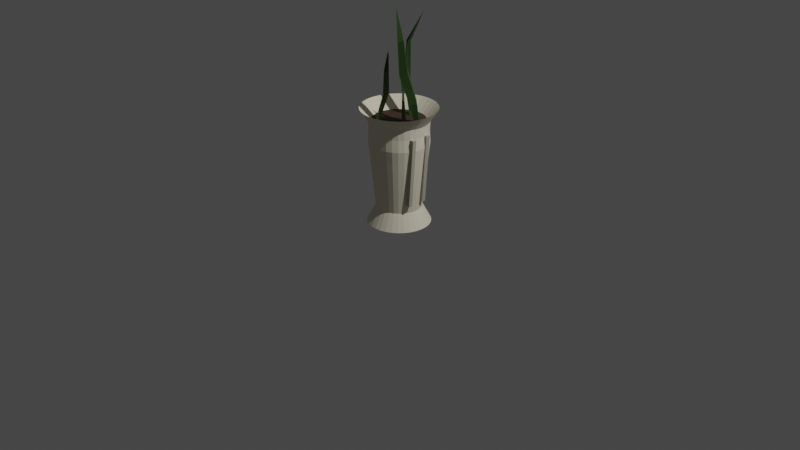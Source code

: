 # Source: very_big_vaseWithColor.blend  (saved by Blender 2.93.20; exported with 4.5.12 LTS)
import bpy
from mathutils import Matrix  # noqa: F401  (used for matrix-valued properties, if any)

bpy.ops.wm.read_factory_settings(use_empty=True)
scene = bpy.context.scene
scene.name = 'Scene'

# ---- collections
col_collection = bpy.data.collections.new('Collection'); scene.collection.children.link(col_collection)

# ---- materials (node trees are filled in below, after node groups)
mat_x = bpy.data.materials.new('Материал')
mat_x.use_transparent_shadow = False
mat_001 = bpy.data.materials.new('Материал.001')
mat_001.use_transparent_shadow = False
mat_002 = bpy.data.materials.new('Материал.002')
mat_002.use_transparent_shadow = False
mat_003 = bpy.data.materials.new('Материал.003')
mat_003.use_transparent_shadow = False

# ---- material node trees
mat_x.use_nodes = True; mat_x.node_tree.nodes.clear()
_N = mat_x.node_tree.nodes; _L = mat_x.node_tree.links
n0 = _N.new('ShaderNodeBsdfPrincipled'); n0.name = 'Principled BSDF'; n0.location = (10, 300)
n0.distribution = 'GGX'
n0.subsurface_method = 'BURLEY'
n0.inputs[0].default_value = (0.03327, 0.081, 0.01434, 1.0)
n0.inputs[2].default_value = 0.7
n0.inputs[3].default_value = 1.45
n0.inputs[13].default_value = 0.4
n0.inputs[27].default_value = (0.0, 0.0, 0.0, 1.0)
n0.inputs[28].default_value = 1.0
n1 = _N.new('ShaderNodeOutputMaterial'); n1.name = 'Material Output'; n1.location = (300, 300)
_L.new(n0.outputs[0], n1.inputs[0])
n1.is_active_output = True
mat_001.use_nodes = True; mat_001.node_tree.nodes.clear()
_N = mat_001.node_tree.nodes; _L = mat_001.node_tree.links
n0 = _N.new('ShaderNodeBsdfPrincipled'); n0.name = 'Principled BSDF'; n0.location = (10, 300)
n0.distribution = 'GGX'
n0.subsurface_method = 'BURLEY'
n0.inputs[0].default_value = (0.8, 0.7428, 0.5816, 1.0)
n0.inputs[2].default_value = 1.0
n0.inputs[3].default_value = 1.45
n0.inputs[13].default_value = 0.198
n0.inputs[27].default_value = (0.0, 0.0, 0.0, 1.0)
n0.inputs[28].default_value = 1.0
n1 = _N.new('ShaderNodeOutputMaterial'); n1.name = 'Material Output'; n1.location = (300, 300)
_L.new(n0.outputs[0], n1.inputs[0])
n1.is_active_output = True
mat_002.use_nodes = True; mat_002.node_tree.nodes.clear()
_N = mat_002.node_tree.nodes; _L = mat_002.node_tree.links
n0 = _N.new('ShaderNodeBsdfPrincipled'); n0.name = 'Principled BSDF'; n0.location = (10, 300)
n0.distribution = 'GGX'
n0.subsurface_method = 'BURLEY'
n0.inputs[0].default_value = (0.044, 0.01867, 0.01377, 1.0)
n0.inputs[2].default_value = 0.818
n0.inputs[3].default_value = 1.45
n0.inputs[13].default_value = 0.562
n0.inputs[27].default_value = (0.0, 0.0, 0.0, 1.0)
n0.inputs[28].default_value = 1.0
n1 = _N.new('ShaderNodeOutputMaterial'); n1.name = 'Material Output'; n1.location = (300, 300)
_L.new(n0.outputs[0], n1.inputs[0])
n1.is_active_output = True
mat_003.use_nodes = True; mat_003.node_tree.nodes.clear()
_N = mat_003.node_tree.nodes; _L = mat_003.node_tree.links
n0 = _N.new('ShaderNodeBsdfPrincipled'); n0.name = 'Principled BSDF'; n0.location = (10, 300)
n0.distribution = 'GGX'
n0.subsurface_method = 'BURLEY'
n0.inputs[0].default_value = (0.4575, 0.4253, 0.3344, 1.0)
n0.inputs[3].default_value = 1.45
n0.inputs[27].default_value = (0.0, 0.0, 0.0, 1.0)
n0.inputs[28].default_value = 1.0
n1 = _N.new('ShaderNodeOutputMaterial'); n1.name = 'Material Output'; n1.location = (300, 300)
_L.new(n0.outputs[0], n1.inputs[0])
n1.is_active_output = True

# ---- world
world_world = bpy.data.worlds.new('World'); scene.world = world_world
world_world.use_nodes = True; world_world.node_tree.nodes.clear()
_N = world_world.node_tree.nodes; _L = world_world.node_tree.links
n0 = _N.new('ShaderNodeOutputWorld'); n0.name = 'World Output'; n0.location = (300, 300)
n1 = _N.new('ShaderNodeBackground'); n1.name = 'Background'; n1.location = (10, 300)
n1.inputs[0].default_value = (0.05088, 0.05088, 0.05088, 1.0)
_L.new(n1.outputs[0], n0.inputs[0])
n0.is_active_output = True
world_world.color = (0.05088, 0.05088, 0.05088)
world_world.use_sun_shadow = False
world_world.sun_shadow_jitter_overblur = 0.0

# ---- cameras
cam_camera = bpy.data.cameras.new('Camera')
cam_camera.clip_end = 100.0
cam_camera.ortho_scale = 7.314

# ---- lights
light_light = bpy.data.lights.new('Light', 'POINT')
light_light.transmission_factor = 0.0
light_light.energy = 1000.0
light_light.shadow_soft_size = 0.1
light_light.shadow_maximum_resolution = 0.006
light_light.use_absolute_resolution = True

# ---- meshes
me_x = bpy.data.meshes.new('Цилиндр')
me_x.from_pydata([(7.06e-09, 0.1622, -0.0006726), (-0.004523, 0.2672, 1.072), (0.03164, 0.1591, -0.0006726), (0.0476, 0.262, 1.072), (0.06206, 0.1498, -0.0006726), (0.09772, 0.2468, 1.072), (0.0901, 0.1348, -0.0006726), (0.1439, 0.2221, 1.072), (0.1147, 0.1147, -0.0006726), (0.1844, 0.1889, 1.072), (0.1348, 0.0901, -0.0006726), (0.2176, 0.1484, 1.072), (0.1498, 0.06206, -0.0006726), (0.2423, 0.1022, 1.072), (0.1591, 0.03164, -0.0006726), (0.2575, 0.05212, 1.072), (0.1622, -7.089e-09, -0.0006726), (0.2627, 5.653e-09, 1.072), (0.1591, -0.03164, -0.0006726), (0.2575, -0.05212, 1.072), (0.1498, -0.06206, -0.0006726), (0.2423, -0.1022, 1.072), (0.1348, -0.0901, -0.0006726), (0.2176, -0.1484, 1.072), (0.1147, -0.1147, -0.0006726), (0.1844, -0.1889, 1.072), (0.0901, -0.1348, -0.0006726), (0.1439, -0.2221, 1.072), (0.06206, -0.1498, -0.0006726), (0.09772, -0.2468, 1.072), (0.03164, -0.1591, -0.0006726), (0.0476, -0.262, 1.072), (-7.118e-09, -0.1622, -0.0006726), (-0.004523, -0.2672, 1.072), (-0.03164, -0.1591, -0.0006726), (-0.05665, -0.262, 1.072), (-0.06206, -0.1498, -0.0006726), (-0.1068, -0.2468, 1.072), (-0.0901, -0.1348, -0.0006726), (-0.153, -0.2221, 1.072), (-0.1147, -0.1147, -0.0006726), (-0.1934, -0.1889, 1.072), (-0.1348, -0.0901, -0.0006726), (-0.2267, -0.1484, 1.072), (-0.1498, -0.06206, -0.0006726), (-0.2514, -0.1022, 1.072), (-0.1591, -0.03164, -0.0006726), (-0.2666, -0.05212, 1.072), (-0.1622, 1.934e-09, -0.0006726), (-0.2717, 2.052e-08, 1.072), (-0.1591, 0.03164, -0.0006726), (-0.2666, 0.05212, 1.072), (-0.1498, 0.06206, -0.0006726), (-0.2514, 0.1022, 1.072), (-0.1348, 0.0901, -0.0006726), (-0.2267, 0.1484, 1.072), (-0.1147, 0.1147, -0.0006726), (-0.1934, 0.1889, 1.072), (-0.0901, 0.1348, -0.0006726), (-0.153, 0.2221, 1.072), (-0.06206, 0.1498, -0.0006726), (-0.1068, 0.2468, 1.072), (-0.03164, 0.1591, -0.0006726), (-0.05665, 0.262, 1.072), (1.818e-09, 0.3388, 1.123), (0.06609, 0.3322, 1.123), (0.1296, 0.313, 1.123), (0.1882, 0.2817, 1.123), (0.2395, 0.2395, 1.123), (0.2817, 0.1882, 1.123), (0.313, 0.1296, 1.123), (0.3322, 0.06609, 1.123), (0.3388, -1.481e-08, 1.123), (0.3322, -0.06609, 1.123), (0.313, -0.1296, 1.123), (0.2817, -0.1882, 1.123), (0.2395, -0.2395, 1.123), (0.1882, -0.2817, 1.123), (0.1296, -0.313, 1.123), (0.06609, -0.3322, 1.123), (-2.78e-08, -0.3388, 1.123), (-0.06609, -0.3322, 1.123), (-0.1296, -0.313, 1.123), (-0.1882, -0.2817, 1.123), (-0.2395, -0.2395, 1.123), (-0.2817, -0.1882, 1.123), (-0.313, -0.1296, 1.123), (-0.3322, -0.06609, 1.123), (-0.3388, 4.04e-09, 1.123), (-0.3322, 0.06609, 1.123), (-0.313, 0.1296, 1.123), (-0.2817, 0.1882, 1.123), (-0.2395, 0.2395, 1.123), (-0.1882, 0.2817, 1.123), (-0.1296, 0.313, 1.123), (-0.06609, 0.3322, 1.123), (0.05949, 0.2991, 1.07), (0.1167, 0.2817, 1.07), (0.1694, 0.2536, 1.07), (0.2156, 0.2156, 1.07), (0.2536, 0.1694, 1.07), (0.2817, 0.1167, 1.07), (0.2991, 0.05949, 1.07), (0.3049, -1.343e-08, 1.07), (0.2991, -0.05949, 1.07), (0.2817, -0.1167, 1.07), (0.2536, -0.1694, 1.07), (0.2156, -0.2156, 1.07), (0.1694, -0.2536, 1.07), (0.1167, -0.2817, 1.07), (0.05949, -0.2991, 1.07), (-2.553e-08, -0.3049, 1.07), (-0.05949, -0.2991, 1.07), (-0.1167, -0.2817, 1.07), (-0.1694, -0.2536, 1.07), (-0.2156, -0.2156, 1.07), (-0.2536, -0.1694, 1.07), (-0.2817, -0.1167, 1.07), (-0.2991, -0.05949, 1.07), (-0.3049, 3.536e-09, 1.07), (-0.2991, 0.05949, 1.07), (-0.2817, 0.1167, 1.07), (-0.2536, 0.1694, 1.07), (-0.2156, 0.2156, 1.07), (-0.1694, 0.2536, 1.07), (-0.1167, 0.2817, 1.07), (-0.05949, 0.2991, 1.07), (1.126e-09, 0.3049, 1.07), (0.05852, 0.2942, 0.9682), (0.1148, 0.2771, 0.9682), (0.1667, 0.2494, 0.9682), (0.2121, 0.2121, 0.9682), (0.2494, 0.1667, 0.9682), (0.2771, 0.1148, 0.9682), (0.2942, 0.05852, 0.9682), (0.3, -1.328e-08, 0.9682), (0.2942, -0.05852, 0.9682), (0.2771, -0.1148, 0.9682), (0.2494, -0.1667, 0.9682), (0.2121, -0.2121, 0.9682), (0.1667, -0.2494, 0.9682), (0.1148, -0.2771, 0.9682), (0.05852, -0.2942, 0.9682), (-2.495e-08, -0.3, 0.9682), (-0.05852, -0.2942, 0.9682), (-0.1148, -0.2771, 0.9682), (-0.1667, -0.2494, 0.9682), (-0.2121, -0.2121, 0.9682), (-0.2494, -0.1667, 0.9682), (-0.2771, -0.1148, 0.9682), (-0.2942, -0.05852, 0.9682), (-0.3, 3.407e-09, 0.9682), (-0.2942, 0.05852, 0.9682), (-0.2771, 0.1148, 0.9682), (-0.2494, 0.1667, 0.9682), (-0.2121, 0.2121, 0.9682), (-0.1667, 0.2494, 0.9682), (-0.1148, 0.2771, 0.9682), (-0.05852, 0.2942, 0.9682), (1.276e-09, 0.3, 0.9682), (0.06343, 0.3189, -0.0006726), (0.1244, 0.3004, -0.0006726), (0.1806, 0.2704, -0.0006726), (0.2299, 0.2299, -0.0006726), (0.2704, 0.1806, -0.0006726), (0.3004, 0.1244, -0.0006726), (0.3189, 0.06343, -0.0006726), (0.3252, -9.372e-09, -0.0006726), (0.3189, -0.06343, -0.0006726), (0.3004, -0.1244, -0.0006726), (0.2704, -0.1806, -0.0006726), (0.2299, -0.2299, -0.0006726), (0.1806, -0.2704, -0.0006726), (0.1244, -0.3004, -0.0006726), (0.06343, -0.3189, -0.0006726), (-2.887e-08, -0.3252, -0.0006726), (-0.06343, -0.3189, -0.0006726), (-0.1244, -0.3004, -0.0006726), (-0.1806, -0.2704, -0.0006726), (-0.2299, -0.2299, -0.0006726), (-0.2704, -0.1806, -0.0006726), (-0.3004, -0.1244, -0.0006726), (-0.3189, -0.06343, -0.0006726), (-0.3252, 8.719e-09, -0.0006726), (-0.3189, 0.06343, -0.0006726), (-0.3004, 0.1244, -0.0006726), (-0.2704, 0.1806, -0.0006726), (-0.2299, 0.2299, -0.0006726), (-0.1806, 0.2704, -0.0006726), (-0.1244, 0.3004, -0.0006726), (-0.06343, 0.3189, -0.0006726), (-4.409e-10, 0.3252, -0.0006726), (5.114e-09, 0.2342, 0.1683), (0.04568, 0.2297, 0.1683), (0.08961, 0.2163, 0.1683), (0.1301, 0.1947, 0.1683), (0.1656, 0.1656, 0.1683), (0.1947, 0.1301, 0.1683), (0.2163, 0.08961, 0.1683), (0.2297, 0.04568, 0.1683), (0.2342, -8.596e-09, 0.1683), (0.2297, -0.04568, 0.1683), (0.2163, -0.08961, 0.1683), (0.1947, -0.1301, 0.1683), (0.1656, -0.1656, 0.1683), (0.1301, -0.1947, 0.1683), (0.08961, -0.2163, 0.1683), (0.04568, -0.2297, 0.1683), (-1.536e-08, -0.2342, 0.1683), (-0.04568, -0.2297, 0.1683), (-0.08961, -0.2163, 0.1683), (-0.1301, -0.1947, 0.1683), (-0.1656, -0.1656, 0.1683), (-0.1947, -0.1301, 0.1683), (-0.2163, -0.08961, 0.1683), (-0.2297, -0.04568, 0.1683), (-0.2342, 4.431e-09, 0.1683), (-0.2297, 0.04568, 0.1683), (-0.2163, 0.08961, 0.1683), (-0.1947, 0.1301, 0.1683), (-0.1656, 0.1656, 0.1683), (-0.1301, 0.1947, 0.1683), (-0.08961, 0.2163, 0.1683), (-0.04568, 0.2297, 0.1683), (1.628e-09, 0.3064, 0.8467), (0.05977, 0.3005, 0.8467), (0.1172, 0.2831, 0.8467), (0.1702, 0.2548, 0.8467), (0.2166, 0.2166, 0.8467), (0.2548, 0.1702, 0.8467), (0.2831, 0.1172, 0.8467), (0.3005, 0.05977, 0.8467), (0.3064, -1.307e-08, 0.8467), (0.3005, -0.05977, 0.8467), (0.2831, -0.1172, 0.8467), (0.2548, -0.1702, 0.8467), (0.2166, -0.2166, 0.8467), (0.1702, -0.2548, 0.8467), (0.1172, -0.2831, 0.8467), (0.05977, -0.3005, 0.8467), (-2.516e-08, -0.3064, 0.8467), (-0.05977, -0.3005, 0.8467), (-0.1172, -0.2831, 0.8467), (-0.1702, -0.2548, 0.8467), (-0.2166, -0.2166, 0.8467), (-0.2548, -0.1702, 0.8467), (-0.2831, -0.1172, 0.8467), (-0.3005, -0.05977, 0.8467), (-0.3064, 3.976e-09, 0.8467), (-0.3005, 0.05977, 0.8467), (-0.2831, 0.1172, 0.8467), (-0.2548, 0.1702, 0.8467), (-0.2166, 0.2166, 0.8467), (-0.1702, 0.2548, 0.8467), (-0.1172, 0.2831, 0.8467), (-0.05977, 0.3005, 0.8467), (0.05701, 0.2866, 0.7224), (0.1118, 0.27, 0.7224), (0.1624, 0.243, 0.7224), (0.2066, 0.2066, 0.7224), (0.243, 0.1624, 0.7224), (0.27, 0.1118, 0.7224), (0.2866, 0.05701, 0.7224), (0.2922, -1.219e-08, 0.7224), (0.2866, -0.05701, 0.7224), (0.27, -0.1118, 0.7224), (0.243, -0.1624, 0.7224), (0.2066, -0.2066, 0.7224), (0.1624, -0.243, 0.7224), (0.1118, -0.27, 0.7224), (0.05701, -0.2866, 0.7224), (-2.325e-08, -0.2922, 0.7224), (-0.05701, -0.2866, 0.7224), (-0.1118, -0.27, 0.7224), (-0.1624, -0.243, 0.7224), (-0.2066, -0.2066, 0.7224), (-0.243, -0.1624, 0.7224), (-0.27, -0.1118, 0.7224), (-0.2866, -0.05701, 0.7224), (-0.2922, 4.067e-09, 0.7224), (-0.2866, 0.05701, 0.7224), (-0.27, 0.1118, 0.7224), (-0.243, 0.1624, 0.7224), (-0.2066, 0.2066, 0.7224), (-0.1624, 0.243, 0.7224), (-0.1118, 0.27, 0.7224), (-0.05701, 0.2866, 0.7224), (2.3e-09, 0.2922, 0.7224), (-0.1471, -0.1292, 1.038), (-0.01051, -0.1262, 1.818), (-0.116, -0.1604, 1.038), (-9.208e-05, 0.2031, 1.045), (-0.1471, -0.1915, 1.038), (-0.1783, -0.1604, 1.038), (1.212e-10, 0.391, 1.199), (0.07628, 0.3835, 1.199), (0.1496, 0.3612, 1.199), (0.2172, 0.3251, 1.199), (0.2765, 0.2765, 1.199), (0.3251, 0.2172, 1.199), (0.3612, 0.1496, 1.199), (0.3835, 0.07628, 1.199), (0.391, -1.727e-08, 1.199), (0.3835, -0.07628, 1.199), (0.3612, -0.1496, 1.199), (0.3251, -0.2172, 1.199), (0.2765, -0.2765, 1.199), (0.2172, -0.3251, 1.199), (0.1496, -0.3612, 1.199), (0.07628, -0.3835, 1.199), (-3.406e-08, -0.391, 1.199), (-0.07628, -0.3835, 1.199), (-0.1496, -0.3612, 1.199), (-0.2172, -0.3251, 1.199), (-0.2765, -0.2765, 1.199), (-0.3251, -0.2172, 1.199), (-0.3612, -0.1496, 1.199), (-0.3835, -0.07628, 1.199), (-0.391, 4.48e-09, 1.199), (-0.3835, 0.07628, 1.199), (-0.3612, 0.1496, 1.199), (-0.3251, 0.2172, 1.199), (-0.2765, 0.2765, 1.199), (-0.2172, 0.3251, 1.199), (-0.1496, 0.3612, 1.199), (-0.07628, 0.3835, 1.199), (-0.005498, -0.1292, 1.605), (0.02152, -0.1604, 1.589), (-0.005498, -0.1915, 1.605), (-0.03251, -0.1604, 1.62), (-0.03938, -0.105, 1.367), (-0.07133, -0.1462, 1.343), (-0.1033, -0.105, 1.319), (-0.07133, -0.06387, 1.343), (-9.208e-05, 0.3194, 2.086), (0.02991, 0.1731, 1.045), (0.1811, 0.1011, 1.058), (-9.208e-05, 0.1431, 1.045), (-0.03009, 0.1731, 1.045), (-0.06013, 0.2102, 1.799), (-0.09013, 0.2292, 1.819), (-0.09013, 0.1912, 1.779), (-0.1201, 0.2102, 1.799), (-0.04462, 0.1917, 1.428), (-0.09013, 0.1521, 1.422), (-0.1356, 0.1917, 1.428), (-0.09013, 0.2312, 1.434), (0.06428, -0.09719, 2.206), (0.2116, 0.07174, 1.055), (0.1824, 0.04237, 1.045), (0.1519, 0.07174, 1.048), (0.2007, -0.1334, 1.936), (0.1564, -0.09521, 1.956), (0.1583, -0.1683, 1.908), (0.114, -0.1301, 1.928), (0.1933, -0.07481, 1.612), (0.1344, -0.1256, 1.577), (0.07301, -0.07123, 1.6), (0.1319, -0.02046, 1.634), (0.2439, -0.001661, 1.301), (0.1937, -0.04736, 1.276), (0.1413, 0.0003768, 1.29), (0.1915, 0.04607, 1.315), (0.07522, 0.0006536, 1.263), (0.05646, 0.01944, 1.262), (0.06682, 0.03065, 1.037), (0.02302, 0.0006536, 1.476), (0.09679, 0.0006536, 1.039), (0.06682, -0.02935, 1.037), (0.03685, 0.0006536, 1.036), (0.05646, -0.01813, 1.262), (0.03769, 0.0006536, 1.261), (0.00767, 0.03186, 1.359), (0.02142, 0.0181, 1.36), (0.02142, 0.04563, 1.36), (0.03517, 0.03186, 1.36), (-0.003962, 0.2907, 1.057), (-0.003962, 0.2907, 1.077), (0.08152, 0.2778, 1.057), (0.08152, 0.2778, 1.077), (0.1594, 0.2403, 1.057), (0.1594, 0.2403, 1.077), (0.2228, 0.1815, 1.057), (0.2228, 0.1815, 1.077), (0.266, 0.1066, 1.057), (0.266, 0.1066, 1.077), (0.2852, 0.02233, 1.057), (0.2852, 0.02233, 1.077), (0.2788, -0.06388, 1.057), (0.2788, -0.06388, 1.077), (0.2472, -0.1443, 1.057), (0.2472, -0.1443, 1.077), (0.1933, -0.2119, 1.057), (0.1933, -0.2119, 1.077), (0.1219, -0.2606, 1.057), (0.1219, -0.2606, 1.077), (0.03926, -0.2861, 1.057), (0.03926, -0.2861, 1.077), (-0.04718, -0.2861, 1.057), (-0.04718, -0.2861, 1.077), (-0.1298, -0.2606, 1.057), (-0.1298, -0.2606, 1.077), (-0.2012, -0.2119, 1.057), (-0.2012, -0.2119, 1.077), (-0.2551, -0.1443, 1.057), (-0.2551, -0.1443, 1.077), (-0.2867, -0.06388, 1.057), (-0.2867, -0.06388, 1.077), (-0.2932, 0.02233, 1.057), (-0.2932, 0.02233, 1.077), (-0.2739, 0.1066, 1.057), (-0.2739, 0.1066, 1.077), (-0.2307, 0.1815, 1.057), (-0.2307, 0.1815, 1.077), (-0.1673, 0.2403, 1.057), (-0.1673, 0.2403, 1.077), (-0.08944, 0.2778, 1.057), (-0.08944, 0.2778, 1.077), (0.2251, 0.1, 0.2675), (0.2806, 0.1, 0.9753), (0.2674, 0.1, 0.2642), (0.3229, 0.1, 0.972), (0.2674, 0.0576, 0.2642), (0.3229, 0.0576, 0.972), (0.2251, 0.0576, 0.2675), (0.2806, 0.0576, 0.9753), (0.2247, -0.07635, 0.2618), (0.278, -0.07635, 0.9698), (0.267, -0.07635, 0.2586), (0.3203, -0.07635, 0.9666), (0.267, -0.1188, 0.2586), (0.3203, -0.1188, 0.9666), (0.2247, -0.1188, 0.2618), (0.278, -0.1188, 0.9698)], [], [(294, 1, 3, 295), (295, 3, 5, 296), (296, 5, 7, 297), (297, 7, 9, 298), (298, 9, 11, 299), (299, 11, 13, 300), (300, 13, 15, 301), (301, 15, 17, 302), (302, 17, 19, 303), (303, 19, 21, 304), (304, 21, 23, 305), (305, 23, 25, 306), (306, 25, 27, 307), (307, 27, 29, 308), (308, 29, 31, 309), (309, 31, 33, 310), (310, 33, 35, 311), (311, 35, 37, 312), (312, 37, 39, 313), (313, 39, 41, 314), (314, 41, 43, 315), (315, 43, 45, 316), (316, 45, 47, 317), (317, 47, 49, 318), (318, 49, 51, 319), (319, 51, 53, 320), (320, 53, 55, 321), (321, 55, 57, 322), (322, 57, 59, 323), (323, 59, 61, 324), (3, 1, 63, 61, 59, 57, 55, 53, 51, 49, 47, 45, 43, 41, 39, 37, 35, 33, 31, 29, 27, 25, 23, 21, 19, 17, 15, 13, 11, 9, 7, 5), (324, 61, 63, 325), (325, 63, 1, 294), (0, 2, 4, 6, 8, 10, 12, 14, 16, 18, 20, 22, 24, 26, 28, 30, 32, 34, 36, 38, 40, 42, 44, 46, 48, 50, 52, 54, 56, 58, 60, 62), (126, 95, 64, 127), (125, 94, 95, 126), (124, 93, 94, 125), (123, 92, 93, 124), (122, 91, 92, 123), (121, 90, 91, 122), (120, 89, 90, 121), (119, 88, 89, 120), (118, 87, 88, 119), (117, 86, 87, 118), (116, 85, 86, 117), (115, 84, 85, 116), (114, 83, 84, 115), (113, 82, 83, 114), (112, 81, 82, 113), (111, 80, 81, 112), (110, 79, 80, 111), (109, 78, 79, 110), (108, 77, 78, 109), (107, 76, 77, 108), (106, 75, 76, 107), (105, 74, 75, 106), (104, 73, 74, 105), (103, 72, 73, 104), (102, 71, 72, 103), (101, 70, 71, 102), (100, 69, 70, 101), (99, 68, 69, 100), (98, 67, 68, 99), (97, 66, 67, 98), (96, 65, 66, 97), (127, 64, 65, 96), (159, 127, 96, 128), (128, 96, 97, 129), (129, 97, 98, 130), (130, 98, 99, 131), (131, 99, 100, 132), (132, 100, 101, 133), (133, 101, 102, 134), (134, 102, 103, 135), (135, 103, 104, 136), (136, 104, 105, 137), (137, 105, 106, 138), (138, 106, 107, 139), (139, 107, 108, 140), (140, 108, 109, 141), (141, 109, 110, 142), (142, 110, 111, 143), (143, 111, 112, 144), (144, 112, 113, 145), (145, 113, 114, 146), (146, 114, 115, 147), (147, 115, 116, 148), (148, 116, 117, 149), (149, 117, 118, 150), (150, 118, 119, 151), (151, 119, 120, 152), (152, 120, 121, 153), (153, 121, 122, 154), (154, 122, 123, 155), (155, 123, 124, 156), (156, 124, 125, 157), (157, 125, 126, 158), (158, 126, 127, 159), (255, 158, 159, 224), (254, 157, 158, 255), (253, 156, 157, 254), (252, 155, 156, 253), (251, 154, 155, 252), (250, 153, 154, 251), (249, 152, 153, 250), (248, 151, 152, 249), (247, 150, 151, 248), (246, 149, 150, 247), (245, 148, 149, 246), (244, 147, 148, 245), (243, 146, 147, 244), (242, 145, 146, 243), (241, 144, 145, 242), (240, 143, 144, 241), (239, 142, 143, 240), (238, 141, 142, 239), (237, 140, 141, 238), (236, 139, 140, 237), (235, 138, 139, 236), (234, 137, 138, 235), (233, 136, 137, 234), (232, 135, 136, 233), (231, 134, 135, 232), (230, 133, 134, 231), (229, 132, 133, 230), (228, 131, 132, 229), (227, 130, 131, 228), (226, 129, 130, 227), (225, 128, 129, 226), (224, 159, 128, 225), (0, 191, 160, 2), (2, 160, 161, 4), (4, 161, 162, 6), (6, 162, 163, 8), (8, 163, 164, 10), (10, 164, 165, 12), (12, 165, 166, 14), (14, 166, 167, 16), (16, 167, 168, 18), (18, 168, 169, 20), (20, 169, 170, 22), (22, 170, 171, 24), (24, 171, 172, 26), (26, 172, 173, 28), (28, 173, 174, 30), (30, 174, 175, 32), (32, 175, 176, 34), (34, 176, 177, 36), (36, 177, 178, 38), (38, 178, 179, 40), (40, 179, 180, 42), (42, 180, 181, 44), (44, 181, 182, 46), (46, 182, 183, 48), (48, 183, 184, 50), (50, 184, 185, 52), (52, 185, 186, 54), (54, 186, 187, 56), (56, 187, 188, 58), (58, 188, 189, 60), (60, 189, 190, 62), (62, 190, 191, 0), (191, 192, 193, 160), (160, 193, 194, 161), (161, 194, 195, 162), (162, 195, 196, 163), (163, 196, 197, 164), (164, 197, 198, 165), (165, 198, 199, 166), (166, 199, 200, 167), (167, 200, 201, 168), (168, 201, 202, 169), (169, 202, 203, 170), (170, 203, 204, 171), (171, 204, 205, 172), (172, 205, 206, 173), (173, 206, 207, 174), (174, 207, 208, 175), (175, 208, 209, 176), (176, 209, 210, 177), (177, 210, 211, 178), (178, 211, 212, 179), (179, 212, 213, 180), (180, 213, 214, 181), (181, 214, 215, 182), (182, 215, 216, 183), (183, 216, 217, 184), (184, 217, 218, 185), (185, 218, 219, 186), (186, 219, 220, 187), (187, 220, 221, 188), (188, 221, 222, 189), (189, 222, 223, 190), (190, 223, 192, 191), (287, 224, 225, 256), (256, 225, 226, 257), (257, 226, 227, 258), (258, 227, 228, 259), (259, 228, 229, 260), (260, 229, 230, 261), (261, 230, 231, 262), (262, 231, 232, 263), (263, 232, 233, 264), (264, 233, 234, 265), (265, 234, 235, 266), (266, 235, 236, 267), (267, 236, 237, 268), (268, 237, 238, 269), (269, 238, 239, 270), (270, 239, 240, 271), (271, 240, 241, 272), (272, 241, 242, 273), (273, 242, 243, 274), (274, 243, 244, 275), (275, 244, 245, 276), (276, 245, 246, 277), (277, 246, 247, 278), (278, 247, 248, 279), (279, 248, 249, 280), (280, 249, 250, 281), (281, 250, 251, 282), (282, 251, 252, 283), (283, 252, 253, 284), (284, 253, 254, 285), (285, 254, 255, 286), (286, 255, 224, 287), (223, 286, 287, 192), (222, 285, 286, 223), (221, 284, 285, 222), (220, 283, 284, 221), (219, 282, 283, 220), (218, 281, 282, 219), (217, 280, 281, 218), (216, 279, 280, 217), (215, 278, 279, 216), (214, 277, 278, 215), (213, 276, 277, 214), (212, 275, 276, 213), (211, 274, 275, 212), (210, 273, 274, 211), (209, 272, 273, 210), (208, 271, 272, 209), (207, 270, 271, 208), (206, 269, 270, 207), (205, 268, 269, 206), (204, 267, 268, 205), (203, 266, 267, 204), (202, 265, 266, 203), (201, 264, 265, 202), (200, 263, 264, 201), (199, 262, 263, 200), (198, 261, 262, 199), (197, 260, 261, 198), (196, 259, 260, 197), (195, 258, 259, 196), (194, 257, 258, 195), (193, 256, 257, 194), (192, 287, 256, 193), (326, 289, 327), (327, 289, 328), (328, 289, 329), (329, 289, 326), (288, 290, 292, 293), (95, 325, 294, 64), (94, 324, 325, 95), (93, 323, 324, 94), (92, 322, 323, 93), (91, 321, 322, 92), (90, 320, 321, 91), (89, 319, 320, 90), (88, 318, 319, 89), (87, 317, 318, 88), (86, 316, 317, 87), (85, 315, 316, 86), (84, 314, 315, 85), (83, 313, 314, 84), (82, 312, 313, 83), (81, 311, 312, 82), (80, 310, 311, 81), (79, 309, 310, 80), (78, 308, 309, 79), (77, 307, 308, 78), (76, 306, 307, 77), (75, 305, 306, 76), (74, 304, 305, 75), (73, 303, 304, 74), (72, 302, 303, 73), (71, 301, 302, 72), (70, 300, 301, 71), (69, 299, 300, 70), (68, 298, 299, 69), (67, 297, 298, 68), (66, 296, 297, 67), (65, 295, 296, 66), (64, 294, 295, 65), (332, 329, 326, 333), (331, 328, 329, 332), (330, 327, 328, 331), (333, 326, 327, 330), (288, 333, 330, 290), (290, 330, 331, 292), (292, 331, 332, 293), (293, 332, 333, 288), (340, 334, 339), (339, 334, 341), (291, 335, 337, 338), (341, 334, 342), (342, 334, 340), (345, 342, 340, 346), (344, 341, 342, 345), (343, 339, 341, 344), (346, 340, 339, 343), (291, 346, 343, 335), (335, 343, 344, 337), (337, 344, 345, 338), (338, 345, 346, 291), (352, 347, 351), (351, 347, 353), (336, 348, 349, 350), (353, 347, 354), (354, 347, 352), (357, 354, 352, 358), (356, 353, 354, 357), (355, 351, 353, 356), (358, 352, 351, 355), (362, 358, 355, 359), (359, 355, 356, 360), (360, 356, 357, 361), (361, 357, 358, 362), (350, 361, 362, 336), (349, 360, 361, 350), (348, 359, 360, 349), (336, 362, 359, 348), (367, 363, 370, 368), (374, 366, 375), (368, 370, 371, 369), (375, 366, 373), (369, 371, 364, 365), (373, 366, 372), (365, 364, 363, 367), (372, 366, 374), (365, 367, 368, 369), (371, 372, 374, 364), (370, 373, 372, 371), (363, 375, 373, 370), (364, 374, 375, 363), (376, 377, 379, 378), (378, 379, 381, 380), (380, 381, 383, 382), (382, 383, 385, 384), (384, 385, 387, 386), (386, 387, 389, 388), (388, 389, 391, 390), (390, 391, 393, 392), (392, 393, 395, 394), (394, 395, 397, 396), (396, 397, 399, 398), (398, 399, 401, 400), (400, 401, 403, 402), (402, 403, 405, 404), (404, 405, 407, 406), (406, 407, 409, 408), (408, 409, 411, 410), (410, 411, 413, 412), (412, 413, 415, 414), (379, 377, 417, 415, 413, 411, 409, 407, 405, 403, 401, 399, 397, 395, 393, 391, 389, 387, 385, 383, 381), (414, 415, 417, 416), (416, 417, 377, 376), (376, 378, 380, 382, 384, 386, 388, 390, 392, 394, 396, 398, 400, 402, 404, 406, 408, 410, 412, 414, 416), (418, 419, 421, 420), (420, 421, 423, 422), (421, 419, 425, 423), (422, 423, 425, 424), (424, 425, 419, 418), (418, 420, 422, 424), (426, 427, 429, 428), (428, 429, 431, 430), (429, 427, 433, 431), (430, 431, 433, 432), (432, 433, 427, 426), (426, 428, 430, 432)])
me_x.polygons.foreach_set('material_index', [1, 1, 1, 1, 1, 1, 1, 1, 1, 1, 1, 1, 1, 1, 1, 1, 1, 1, 1, 1, 1, 1, 1, 1, 1, 1, 1, 1, 1, 1, 1, 1, 1, 1, 1, 1, 1, 1, 1, 1, 1, 1, 1, 1, 1, 1, 1, 1, 1, 1, 1, 1, 1, 1, 1, 1, 1, 1, 1, 1, 1, 1, 1, 1, 1, 1, 1, 1, 1, 1, 1, 1, 1, 1, 1, 1, 1, 1, 1, 1, 1, 1, 1, 1, 1, 1, 1, 1, 1, 1, 1, 1, 1, 1, 1, 1, 1, 1, 1, 1, 1, 1, 1, 1, 1, 1, 1, 1, 1, 1, 1, 1, 1, 1, 1, 1, 1, 1, 1, 1, 1, 1, 1, 1, 1, 1, 1, 1, 1, 1, 1, 1, 1, 1, 1, 1, 1, 1, 1, 1, 1, 1, 1, 1, 1, 1, 1, 1, 1, 1, 1, 1, 1, 1, 1, 1, 1, 1, 1, 1, 1, 1, 1, 1, 1, 1, 1, 1, 1, 1, 1, 1, 1, 1, 1, 1, 1, 1, 1, 1, 1, 1, 1, 1, 1, 1, 1, 1, 1, 1, 1, 1, 1, 1, 1, 1, 1, 1, 1, 1, 1, 1, 1, 1, 1, 1, 1, 1, 1, 1, 1, 1, 1, 1, 1, 1, 1, 1, 1, 1, 1, 1, 1, 1, 1, 1, 1, 1, 1, 1, 1, 1, 1, 1, 1, 1, 1, 1, 1, 1, 1, 1, 1, 1, 1, 1, 1, 1, 1, 1, 1, 1, 1, 1, 1, 1, 1, 1, 0, 0, 0, 0, 0, 1, 1, 1, 1, 1, 1, 1, 1, 1, 1, 1, 1, 1, 1, 1, 1, 1, 1, 1, 1, 1, 1, 1, 1, 1, 1, 1, 1, 1, 1, 1, 1, 0, 0, 0, 0, 0, 0, 0, 0, 0, 0, 0, 0, 0, 0, 0, 0, 0, 0, 0, 0, 0, 0, 0, 0, 0, 0, 0, 0, 0, 0, 0, 0, 0, 0, 0, 0, 0, 0, 0, 0, 0, 0, 0, 0, 0, 0, 0, 0, 0, 0, 0, 2, 2, 2, 2, 2, 2, 2, 2, 2, 2, 2, 2, 2, 2, 2, 2, 2, 2, 2, 2, 2, 2, 2, 3, 3, 3, 3, 3, 3, 3, 3, 3, 3, 3, 3])
_uv = me_x.uv_layers.new(name='UVКарта')
_uv.uv.foreach_set('vector', [1.0, 1.0, 1.0, 1.0, 0.9688, 1.0, 0.9688, 1.0, 0.9688, 1.0, 0.9688, 1.0, 0.9375, 1.0, 0.9375, 1.0, 0.9375, 1.0, 0.9375, 1.0, 0.9062, 1.0, 0.9062, 1.0, 0.9062, 1.0, 0.9062, 1.0, 0.875, 1.0, 0.875, 1.0, 0.875, 1.0, 0.875, 1.0, 0.8438, 1.0, 0.8438, 1.0, 0.8438, 1.0, 0.8438, 1.0, 0.8125, 1.0, 0.8125, 1.0, 0.8125, 1.0, 0.8125, 1.0, 0.7812, 1.0, 0.7812, 1.0, 0.7812, 1.0, 0.7812, 1.0, 0.75, 1.0, 0.75, 1.0, 0.75, 1.0, 0.75, 1.0, 0.7188, 1.0, 0.7188, 1.0, 0.7188, 1.0, 0.7188, 1.0, 0.6875, 1.0, 0.6875, 1.0, 0.6875, 1.0, 0.6875, 1.0, 0.6562, 1.0, 0.6562, 1.0, 0.6562, 1.0, 0.6562, 1.0, 0.625, 1.0, 0.625, 1.0, 0.625, 1.0, 0.625, 1.0, 0.5938, 1.0, 0.5938, 1.0, 0.5938, 1.0, 0.5938, 1.0, 0.5625, 1.0, 0.5625, 1.0, 0.5625, 1.0, 0.5625, 1.0, 0.5312, 1.0, 0.5312, 1.0, 0.5312, 1.0, 0.5312, 1.0, 0.5, 1.0, 0.5, 1.0, 0.5, 1.0, 0.5, 1.0, 0.4688, 1.0, 0.4688, 1.0, 0.4688, 1.0, 0.4688, 1.0, 0.4375, 1.0, 0.4375, 1.0, 0.4375, 1.0, 0.4375, 1.0, 0.4062, 1.0, 0.4062, 1.0, 0.4062, 1.0, 0.4062, 1.0, 0.375, 1.0, 0.375, 1.0, 0.375, 1.0, 0.375, 1.0, 0.3438, 1.0, 0.3438, 1.0, 0.3438, 1.0, 0.3438, 1.0, 0.3125, 1.0, 0.3125, 1.0, 0.3125, 1.0, 0.3125, 1.0, 0.2812, 1.0, 0.2812, 1.0, 0.2812, 1.0, 0.2812, 1.0, 0.25, 1.0, 0.25, 1.0, 0.25, 1.0, 0.25, 1.0, 0.2188, 1.0, 0.2188, 1.0, 0.2188, 1.0, 0.2188, 1.0, 0.1875, 1.0, 0.1875, 1.0, 0.1875, 1.0, 0.1875, 1.0, 0.1562, 1.0, 0.1562, 1.0, 0.1562, 1.0, 0.1562, 1.0, 0.125, 1.0, 0.125, 1.0, 0.125, 1.0, 0.125, 1.0, 0.09375, 1.0, 0.09375, 1.0, 0.09375, 1.0, 0.09375, 1.0, 0.0625, 1.0, 0.0625, 1.0, 0.2968, 0.4854, 0.25, 0.49, 0.2032, 0.4854, 0.1582, 0.4717, 0.1167, 0.4496, 0.08029, 0.4197, 0.05045, 0.3833, 0.02827, 0.3418, 0.01461, 0.2968, 0.01, 0.25, 0.01461, 0.2032, 0.02827, 0.1582, 0.05045, 0.1167, 0.08029, 0.08029, 0.1167, 0.05045, 0.1582, 0.02827, 0.2032, 0.01461, 0.25, 0.01, 0.2968, 0.01461, 0.3418, 0.02827, 0.3833, 0.05045, 0.4197, 0.08029, 0.4496, 0.1167, 0.4717, 0.1582, 0.4854, 0.2032, 0.49, 0.25, 0.4854, 0.2968, 0.4717, 0.3418, 0.4496, 0.3833, 0.4197, 0.4197, 0.3833, 0.4496, 0.3418, 0.4717, 0.0625, 1.0, 0.0625, 1.0, 0.03125, 1.0, 0.03125, 1.0, 0.03125, 1.0, 0.03125, 1.0, 0.0, 1.0, 0.0, 1.0, 0.75, 0.49, 0.7968, 0.4854, 0.8418, 0.4717, 0.8833, 0.4496, 0.9197, 0.4197, 0.9496, 0.3833, 0.9717, 0.3418, 0.9854, 0.2968, 0.99, 0.25, 0.9854, 0.2032, 0.9717, 0.1582, 0.9496, 0.1167, 0.9197, 0.08029, 0.8833, 0.05045, 0.8418, 0.02827, 0.7968, 0.01461, 0.75, 0.01, 0.7032, 0.01461, 0.6582, 0.02827, 0.6167, 0.05045, 0.5803, 0.08029, 0.5504, 0.1167, 0.5283, 0.1582, 0.5146, 0.2032, 0.51, 0.25, 0.5146, 0.2968, 0.5283, 0.3418, 0.5504, 0.3833, 0.5803, 0.4197, 0.6167, 0.4496, 0.6582, 0.4717, 0.7032, 0.4854, 0.03125, 0.946, 0.03125, 0.9683, 0.0, 0.9683, 0.0, 0.946, 0.0625, 0.946, 0.0625, 0.9683, 0.03125, 0.9683, 0.03125, 0.946, 0.09375, 0.946, 0.09375, 0.9683, 0.0625, 0.9683, 0.0625, 0.946, 0.125, 0.946, 0.125, 0.9683, 0.09375, 0.9683, 0.09375, 0.946, 0.1562, 0.946, 0.1562, 0.9683, 0.125, 0.9683, 0.125, 0.946, 0.1875, 0.946, 0.1875, 0.9683, 0.1562, 0.9683, 0.1562, 0.946, 0.2188, 0.946, 0.2187, 0.9683, 0.1875, 0.9683, 0.1875, 0.946, 0.25, 0.946, 0.25, 0.9683, 0.2187, 0.9683, 0.2188, 0.946, 0.2812, 0.946, 0.2812, 0.9683, 0.25, 0.9683, 0.25, 0.946, 0.3125, 0.946, 0.3125, 0.9683, 0.2812, 0.9683, 0.2812, 0.946, 0.3438, 0.946, 0.3438, 0.9683, 0.3125, 0.9683, 0.3125, 0.946, 0.375, 0.946, 0.375, 0.9683, 0.3438, 0.9683, 0.3438, 0.946, 0.4062, 0.946, 0.4062, 0.9683, 0.375, 0.9683, 0.375, 0.946, 0.4375, 0.946, 0.4375, 0.9683, 0.4062, 0.9683, 0.4062, 0.946, 0.4688, 0.946, 0.4688, 0.9683, 0.4375, 0.9683, 0.4375, 0.946, 0.5, 0.946, 0.5, 0.9683, 0.4688, 0.9683, 0.4688, 0.946, 0.5312, 0.946, 0.5312, 0.9683, 0.5, 0.9683, 0.5, 0.946, 0.5625, 0.946, 0.5625, 0.9683, 0.5312, 0.9683, 0.5312, 0.946, 0.5938, 0.946, 0.5938, 0.9683, 0.5625, 0.9683, 0.5625, 0.946, 0.625, 0.946, 0.625, 0.9683, 0.5938, 0.9683, 0.5938, 0.946, 0.6562, 0.946, 0.6562, 0.9683, 0.625, 0.9683, 0.625, 0.946, 0.6875, 0.946, 0.6875, 0.9683, 0.6562, 0.9683, 0.6562, 0.946, 0.7188, 0.946, 0.7188, 0.9683, 0.6875, 0.9683, 0.6875, 0.946, 0.75, 0.946, 0.75, 0.9683, 0.7188, 0.9683, 0.7188, 0.946, 0.7813, 0.946, 0.7813, 0.9683, 0.75, 0.9683, 0.75, 0.946, 0.8125, 0.946, 0.8125, 0.9683, 0.7813, 0.9683, 0.7813, 0.946, 0.8438, 0.946, 0.8438, 0.9683, 0.8125, 0.9683, 0.8125, 0.946, 0.875, 0.946, 0.875, 0.9683, 0.8438, 0.9683, 0.8438, 0.946, 0.9062, 0.946, 0.9062, 0.9683, 0.875, 0.9683, 0.875, 0.946, 0.9375, 0.946, 0.9375, 0.9683, 0.9062, 0.9683, 0.9062, 0.946, 0.9688, 0.946, 0.9688, 0.9683, 0.9375, 0.9683, 0.9375, 0.946, 1.0, 0.946, 1.0, 0.9683, 0.9688, 0.9683, 0.9688, 0.946, 1.0, 0.9037, 1.0, 0.946, 0.9688, 0.946, 0.9688, 0.9037, 0.9688, 0.9037, 0.9688, 0.946, 0.9375, 0.946, 0.9375, 0.9037, 0.9375, 0.9037, 0.9375, 0.946, 0.9062, 0.946, 0.9062, 0.9037, 0.9062, 0.9037, 0.9062, 0.946, 0.875, 0.946, 0.875, 0.9037, 0.875, 0.9037, 0.875, 0.946, 0.8438, 0.946, 0.8438, 0.9037, 0.8438, 0.9037, 0.8438, 0.946, 0.8125, 0.946, 0.8125, 0.9037, 0.8125, 0.9037, 0.8125, 0.946, 0.7813, 0.946, 0.7813, 0.9037, 0.7813, 0.9037, 0.7813, 0.946, 0.75, 0.946, 0.75, 0.9037, 0.75, 0.9037, 0.75, 0.946, 0.7188, 0.946, 0.7188, 0.9037, 0.7188, 0.9037, 0.7188, 0.946, 0.6875, 0.946, 0.6875, 0.9037, 0.6875, 0.9037, 0.6875, 0.946, 0.6562, 0.946, 0.6562, 0.9037, 0.6562, 0.9037, 0.6562, 0.946, 0.625, 0.946, 0.625, 0.9037, 0.625, 0.9037, 0.625, 0.946, 0.5938, 0.946, 0.5938, 0.9037, 0.5938, 0.9037, 0.5938, 0.946, 0.5625, 0.946, 0.5625, 0.9037, 0.5625, 0.9037, 0.5625, 0.946, 0.5312, 0.946, 0.5312, 0.9037, 0.5312, 0.9037, 0.5312, 0.946, 0.5, 0.946, 0.5, 0.9037, 0.5, 0.9037, 0.5, 0.946, 0.4688, 0.946, 0.4688, 0.9037, 0.4688, 0.9037, 0.4688, 0.946, 0.4375, 0.946, 0.4375, 0.9037, 0.4375, 0.9037, 0.4375, 0.946, 0.4062, 0.946, 0.4062, 0.9037, 0.4062, 0.9037, 0.4062, 0.946, 0.375, 0.946, 0.375, 0.9037, 0.375, 0.9037, 0.375, 0.946, 0.3438, 0.946, 0.3438, 0.9037, 0.3438, 0.9037, 0.3438, 0.946, 0.3125, 0.946, 0.3125, 0.9037, 0.3125, 0.9037, 0.3125, 0.946, 0.2812, 0.946, 0.2812, 0.9037, 0.2812, 0.9037, 0.2812, 0.946, 0.25, 0.946, 0.25, 0.9037, 0.25, 0.9037, 0.25, 0.946, 0.2188, 0.946, 0.2188, 0.9037, 0.2188, 0.9037, 0.2188, 0.946, 0.1875, 0.946, 0.1875, 0.9037, 0.1875, 0.9037, 0.1875, 0.946, 0.1562, 0.946, 0.1562, 0.9037, 0.1562, 0.9037, 0.1562, 0.946, 0.125, 0.946, 0.125, 0.9037, 0.125, 0.9037, 0.125, 0.946, 0.09375, 0.946, 0.09375, 0.9037, 0.09375, 0.9037, 0.09375, 0.946, 0.0625, 0.946, 0.0625, 0.9037, 0.0625, 0.9037, 0.0625, 0.946, 0.03125, 0.946, 0.03125, 0.9037, 0.03125, 0.9037, 0.03125, 0.946, 0.0, 0.946, 0.0, 0.9037, 0.03125, 0.8531, 0.03125, 0.9037, 0.0, 0.9037, -0.0001943, 0.8531, 0.0625, 0.8531, 0.0625, 0.9037, 0.03125, 0.9037, 0.03125, 0.8531, 0.09375, 0.8531, 0.09375, 0.9037, 0.0625, 0.9037, 0.0625, 0.8531, 0.125, 0.8531, 0.125, 0.9037, 0.09375, 0.9037, 0.09375, 0.8531, 0.1562, 0.8531, 0.1562, 0.9037, 0.125, 0.9037, 0.125, 0.8531, 0.1875, 0.8531, 0.1875, 0.9037, 0.1562, 0.9037, 0.1562, 0.8531, 0.2188, 0.8531, 0.2188, 0.9037, 0.1875, 0.9037, 0.1875, 0.8531, 0.25, 0.8531, 0.25, 0.9037, 0.2188, 0.9037, 0.2188, 0.8531, 0.2812, 0.8531, 0.2812, 0.9037, 0.25, 0.9037, 0.25, 0.8531, 0.3125, 0.8531, 0.3125, 0.9037, 0.2812, 0.9037, 0.2812, 0.8531, 0.3437, 0.8531, 0.3438, 0.9037, 0.3125, 0.9037, 0.3125, 0.8531, 0.375, 0.8531, 0.375, 0.9037, 0.3438, 0.9037, 0.3437, 0.8531, 0.4062, 0.8531, 0.4062, 0.9037, 0.375, 0.9037, 0.375, 0.8531, 0.4375, 0.8531, 0.4375, 0.9037, 0.4062, 0.9037, 0.4062, 0.8531, 0.4688, 0.8531, 0.4688, 0.9037, 0.4375, 0.9037, 0.4375, 0.8531, 0.5, 0.8531, 0.5, 0.9037, 0.4688, 0.9037, 0.4688, 0.8531, 0.5312, 0.8531, 0.5312, 0.9037, 0.5, 0.9037, 0.5, 0.8531, 0.5625, 0.8531, 0.5625, 0.9037, 0.5312, 0.9037, 0.5312, 0.8531, 0.5938, 0.8531, 0.5938, 0.9037, 0.5625, 0.9037, 0.5625, 0.8531, 0.625, 0.8531, 0.625, 0.9037, 0.5938, 0.9037, 0.5938, 0.8531, 0.6562, 0.8531, 0.6562, 0.9037, 0.625, 0.9037, 0.625, 0.8531, 0.6875, 0.8531, 0.6875, 0.9037, 0.6562, 0.9037, 0.6562, 0.8531, 0.7188, 0.8531, 0.7188, 0.9037, 0.6875, 0.9037, 0.6875, 0.8531, 0.75, 0.8531, 0.75, 0.9037, 0.7188, 0.9037, 0.7188, 0.8531, 0.7813, 0.8531, 0.7813, 0.9037, 0.75, 0.9037, 0.75, 0.8531, 0.8125, 0.8531, 0.8125, 0.9037, 0.7813, 0.9037, 0.7813, 0.8531, 0.8438, 0.8531, 0.8438, 0.9037, 0.8125, 0.9037, 0.8125, 0.8531, 0.875, 0.8531, 0.875, 0.9037, 0.8438, 0.9037, 0.8438, 0.8531, 0.9062, 0.8531, 0.9062, 0.9037, 0.875, 0.9037, 0.875, 0.8531, 0.9375, 0.8531, 0.9375, 0.9037, 0.9062, 0.9037, 0.9062, 0.8531, 0.9687, 0.8531, 0.9688, 0.9037, 0.9375, 0.9037, 0.9375, 0.8531, 1.0, 0.8531, 1.0, 0.9037, 0.9688, 0.9037, 0.9687, 0.8531, 1.0, 0.5, 1.002, 0.5, 0.9688, 0.5, 0.9688, 0.5, 0.9688, 0.5, 0.9688, 0.5, 0.9375, 0.5, 0.9375, 0.5, 0.9375, 0.5, 0.9375, 0.5, 0.9062, 0.5, 0.9062, 0.5, 0.9062, 0.5, 0.9062, 0.5, 0.875, 0.5, 0.875, 0.5, 0.875, 0.5, 0.875, 0.5, 0.8438, 0.5, 0.8438, 0.5, 0.8438, 0.5, 0.8438, 0.5, 0.8125, 0.5, 0.8125, 0.5, 0.8125, 0.5, 0.8125, 0.5, 0.7813, 0.5, 0.7812, 0.5, 0.7812, 0.5, 0.7813, 0.5, 0.75, 0.5, 0.75, 0.5, 0.75, 0.5, 0.75, 0.5, 0.7188, 0.5, 0.7188, 0.5, 0.7188, 0.5, 0.7188, 0.5, 0.6875, 0.5, 0.6875, 0.5, 0.6875, 0.5, 0.6875, 0.5, 0.6562, 0.5, 0.6562, 0.5, 0.6562, 0.5, 0.6562, 0.5, 0.625, 0.5, 0.625, 0.5, 0.625, 0.5, 0.625, 0.5, 0.5938, 0.5, 0.5938, 0.5, 0.5938, 0.5, 0.5938, 0.5, 0.5625, 0.5, 0.5625, 0.5, 0.5625, 0.5, 0.5625, 0.5, 0.5312, 0.5, 0.5312, 0.5, 0.5312, 0.5, 0.5312, 0.5, 0.5, 0.5, 0.5, 0.5, 0.5, 0.5, 0.5, 0.5, 0.4687, 0.5, 0.4688, 0.5, 0.4688, 0.5, 0.4687, 0.5, 0.4375, 0.5, 0.4375, 0.5, 0.4375, 0.5, 0.4375, 0.5, 0.4062, 0.5, 0.4062, 0.5, 0.4062, 0.5, 0.4062, 0.5, 0.375, 0.5, 0.375, 0.5, 0.375, 0.5, 0.375, 0.5, 0.3438, 0.5, 0.3438, 0.5, 0.3438, 0.5, 0.3438, 0.5, 0.3125, 0.5, 0.3125, 0.5, 0.3125, 0.5, 0.3125, 0.5, 0.2813, 0.5, 0.2812, 0.5, 0.2812, 0.5, 0.2813, 0.5, 0.25, 0.5, 0.25, 0.5, 0.25, 0.5, 0.25, 0.5, 0.2188, 0.5, 0.2188, 0.5, 0.2188, 0.5, 0.2188, 0.5, 0.1875, 0.5, 0.1875, 0.5, 0.1875, 0.5, 0.1875, 0.5, 0.1562, 0.5, 0.1562, 0.5, 0.1562, 0.5, 0.1562, 0.5, 0.125, 0.5, 0.125, 0.5, 0.125, 0.5, 0.125, 0.5, 0.09375, 0.5, 0.09375, 0.5, 0.09375, 0.5, 0.09375, 0.5, 0.0625, 0.5, 0.0625, 0.5, 0.0625, 0.5, 0.0625, 0.5, 0.03125, 0.5, 0.03125, 0.5, 0.03125, 0.5, 0.03125, 0.5, -0.001549, 0.5, 0.0, 0.5, 1.002, 0.5, 1.001, 0.5704, 0.9688, 0.5704, 0.9688, 0.5, 0.9688, 0.5, 0.9688, 0.5704, 0.9375, 0.5704, 0.9375, 0.5, 0.9375, 0.5, 0.9375, 0.5704, 0.9062, 0.5704, 0.9062, 0.5, 0.9062, 0.5, 0.9062, 0.5704, 0.875, 0.5704, 0.875, 0.5, 0.875, 0.5, 0.875, 0.5704, 0.8437, 0.5704, 0.8438, 0.5, 0.8438, 0.5, 0.8437, 0.5704, 0.8125, 0.5704, 0.8125, 0.5, 0.8125, 0.5, 0.8125, 0.5704, 0.7813, 0.5704, 0.7813, 0.5, 0.7813, 0.5, 0.7813, 0.5704, 0.75, 0.5704, 0.75, 0.5, 0.75, 0.5, 0.75, 0.5704, 0.7188, 0.5704, 0.7188, 0.5, 0.7188, 0.5, 0.7188, 0.5704, 0.6875, 0.5704, 0.6875, 0.5, 0.6875, 0.5, 0.6875, 0.5704, 0.6562, 0.5704, 0.6562, 0.5, 0.6562, 0.5, 0.6562, 0.5704, 0.625, 0.5704, 0.625, 0.5, 0.625, 0.5, 0.625, 0.5704, 0.5938, 0.5704, 0.5938, 0.5, 0.5938, 0.5, 0.5938, 0.5704, 0.5625, 0.5704, 0.5625, 0.5, 0.5625, 0.5, 0.5625, 0.5704, 0.5312, 0.5704, 0.5312, 0.5, 0.5312, 0.5, 0.5312, 0.5704, 0.5, 0.5704, 0.5, 0.5, 0.5, 0.5, 0.5, 0.5704, 0.4687, 0.5704, 0.4687, 0.5, 0.4687, 0.5, 0.4687, 0.5704, 0.4375, 0.5704, 0.4375, 0.5, 0.4375, 0.5, 0.4375, 0.5704, 0.4062, 0.5704, 0.4062, 0.5, 0.4062, 0.5, 0.4062, 0.5704, 0.375, 0.5704, 0.375, 0.5, 0.375, 0.5, 0.375, 0.5704, 0.3438, 0.5704, 0.3438, 0.5, 0.3438, 0.5, 0.3438, 0.5704, 0.3125, 0.5704, 0.3125, 0.5, 0.3125, 0.5, 0.3125, 0.5704, 0.2812, 0.5704, 0.2813, 0.5, 0.2813, 0.5, 0.2812, 0.5704, 0.25, 0.5704, 0.25, 0.5, 0.25, 0.5, 0.25, 0.5704, 0.2188, 0.5704, 0.2188, 0.5, 0.2188, 0.5, 0.2188, 0.5704, 0.1875, 0.5704, 0.1875, 0.5, 0.1875, 0.5, 0.1875, 0.5704, 0.1562, 0.5704, 0.1562, 0.5, 0.1562, 0.5, 0.1562, 0.5704, 0.125, 0.5704, 0.125, 0.5, 0.125, 0.5, 0.125, 0.5704, 0.09375, 0.5704, 0.09375, 0.5, 0.09375, 0.5, 0.09375, 0.5704, 0.0625, 0.5704, 0.0625, 0.5, 0.0625, 0.5, 0.0625, 0.5704, 0.03125, 0.5704, 0.03125, 0.5, 0.03125, 0.5, 0.03125, 0.5704, -0.001279, 0.5704, -0.001549, 0.5, 1.0, 0.8013, 1.0, 0.8531, 0.9687, 0.8531, 0.9687, 0.8013, 0.9687, 0.8013, 0.9687, 0.8531, 0.9375, 0.8531, 0.9375, 0.8013, 0.9375, 0.8013, 0.9375, 0.8531, 0.9062, 0.8531, 0.9062, 0.8013, 0.9062, 0.8013, 0.9062, 0.8531, 0.875, 0.8531, 0.875, 0.8013, 0.875, 0.8013, 0.875, 0.8531, 0.8438, 0.8531, 0.8438, 0.8013, 0.8438, 0.8013, 0.8438, 0.8531, 0.8125, 0.8531, 0.8125, 0.8013, 0.8125, 0.8013, 0.8125, 0.8531, 0.7813, 0.8531, 0.7813, 0.8013, 0.7813, 0.8013, 0.7813, 0.8531, 0.75, 0.8531, 0.75, 0.8013, 0.75, 0.8013, 0.75, 0.8531, 0.7188, 0.8531, 0.7188, 0.8013, 0.7188, 0.8013, 0.7188, 0.8531, 0.6875, 0.8531, 0.6875, 0.8013, 0.6875, 0.8013, 0.6875, 0.8531, 0.6562, 0.8531, 0.6562, 0.8013, 0.6562, 0.8013, 0.6562, 0.8531, 0.625, 0.8531, 0.625, 0.8013, 0.625, 0.8013, 0.625, 0.8531, 0.5938, 0.8531, 0.5938, 0.8013, 0.5938, 0.8013, 0.5938, 0.8531, 0.5625, 0.8531, 0.5625, 0.8013, 0.5625, 0.8013, 0.5625, 0.8531, 0.5312, 0.8531, 0.5312, 0.8013, 0.5312, 0.8013, 0.5312, 0.8531, 0.5, 0.8531, 0.5, 0.8013, 0.5, 0.8013, 0.5, 0.8531, 0.4688, 0.8531, 0.4688, 0.8013, 0.4688, 0.8013, 0.4688, 0.8531, 0.4375, 0.8531, 0.4375, 0.8013, 0.4375, 0.8013, 0.4375, 0.8531, 0.4062, 0.8531, 0.4063, 0.8013, 0.4063, 0.8013, 0.4062, 0.8531, 0.375, 0.8531, 0.375, 0.8013, 0.375, 0.8013, 0.375, 0.8531, 0.3437, 0.8531, 0.3437, 0.8013, 0.3437, 0.8013, 0.3437, 0.8531, 0.3125, 0.8531, 0.3125, 0.8013, 0.3125, 0.8013, 0.3125, 0.8531, 0.2812, 0.8531, 0.2812, 0.8013, 0.2812, 0.8013, 0.2812, 0.8531, 0.25, 0.8531, 0.25, 0.8013, 0.25, 0.8013, 0.25, 0.8531, 0.2188, 0.8531, 0.2188, 0.8013, 0.2188, 0.8013, 0.2188, 0.8531, 0.1875, 0.8531, 0.1875, 0.8013, 0.1875, 0.8013, 0.1875, 0.8531, 0.1562, 0.8531, 0.1563, 0.8013, 0.1563, 0.8013, 0.1562, 0.8531, 0.125, 0.8531, 0.125, 0.8013, 0.125, 0.8013, 0.125, 0.8531, 0.09375, 0.8531, 0.09375, 0.8013, 0.09375, 0.8013, 0.09375, 0.8531, 0.0625, 0.8531, 0.0625, 0.8013, 0.0625, 0.8013, 0.0625, 0.8531, 0.03125, 0.8531, 0.03125, 0.8013, 0.03125, 0.8013, 0.03125, 0.8531, -0.0001943, 0.8531, -0.0003931, 0.8013, 0.03125, 0.5704, 0.03125, 0.8013, -0.0003931, 0.8013, -0.001279, 0.5704, 0.0625, 0.5704, 0.0625, 0.8013, 0.03125, 0.8013, 0.03125, 0.5704, 0.09375, 0.5704, 0.09375, 0.8013, 0.0625, 0.8013, 0.0625, 0.5704, 0.125, 0.5704, 0.125, 0.8013, 0.09375, 0.8013, 0.09375, 0.5704, 0.1562, 0.5704, 0.1563, 0.8013, 0.125, 0.8013, 0.125, 0.5704, 0.1875, 0.5704, 0.1875, 0.8013, 0.1563, 0.8013, 0.1562, 0.5704, 0.2188, 0.5704, 0.2188, 0.8013, 0.1875, 0.8013, 0.1875, 0.5704, 0.25, 0.5704, 0.25, 0.8013, 0.2188, 0.8013, 0.2188, 0.5704, 0.2812, 0.5704, 0.2812, 0.8013, 0.25, 0.8013, 0.25, 0.5704, 0.3125, 0.5704, 0.3125, 0.8013, 0.2812, 0.8013, 0.2812, 0.5704, 0.3438, 0.5704, 0.3437, 0.8013, 0.3125, 0.8013, 0.3125, 0.5704, 0.375, 0.5704, 0.375, 0.8013, 0.3437, 0.8013, 0.3438, 0.5704, 0.4062, 0.5704, 0.4063, 0.8013, 0.375, 0.8013, 0.375, 0.5704, 0.4375, 0.5704, 0.4375, 0.8013, 0.4063, 0.8013, 0.4062, 0.5704, 0.4687, 0.5704, 0.4688, 0.8013, 0.4375, 0.8013, 0.4375, 0.5704, 0.5, 0.5704, 0.5, 0.8013, 0.4688, 0.8013, 0.4687, 0.5704, 0.5312, 0.5704, 0.5312, 0.8013, 0.5, 0.8013, 0.5, 0.5704, 0.5625, 0.5704, 0.5625, 0.8013, 0.5312, 0.8013, 0.5312, 0.5704, 0.5938, 0.5704, 0.5938, 0.8013, 0.5625, 0.8013, 0.5625, 0.5704, 0.625, 0.5704, 0.625, 0.8013, 0.5938, 0.8013, 0.5938, 0.5704, 0.6562, 0.5704, 0.6562, 0.8013, 0.625, 0.8013, 0.625, 0.5704, 0.6875, 0.5704, 0.6875, 0.8013, 0.6562, 0.8013, 0.6562, 0.5704, 0.7188, 0.5704, 0.7188, 0.8013, 0.6875, 0.8013, 0.6875, 0.5704, 0.75, 0.5704, 0.75, 0.8013, 0.7188, 0.8013, 0.7188, 0.5704, 0.7813, 0.5704, 0.7813, 0.8013, 0.75, 0.8013, 0.75, 0.5704, 0.8125, 0.5704, 0.8125, 0.8013, 0.7813, 0.8013, 0.7813, 0.5704, 0.8437, 0.5704, 0.8438, 0.8013, 0.8125, 0.8013, 0.8125, 0.5704, 0.875, 0.5704, 0.875, 0.8013, 0.8438, 0.8013, 0.8437, 0.5704, 0.9062, 0.5704, 0.9062, 0.8013, 0.875, 0.8013, 0.875, 0.5704, 0.9375, 0.5704, 0.9375, 0.8013, 0.9062, 0.8013, 0.9062, 0.5704, 0.9688, 0.5704, 0.9687, 0.8013, 0.9375, 0.8013, 0.9375, 0.5704, 1.001, 0.5704, 1.0, 0.8013, 0.9687, 0.8013, 0.9688, 0.5704, 1.0, 0.8992, 0.75, 1.0, 0.75, 0.8992, 0.75, 0.8992, 0.5, 1.0, 0.5, 0.8992, 0.5, 0.8992, 0.25, 1.0, 0.25, 0.8992, 0.25, 0.8992, 0.0, 1.0, 0.0, 0.8992, 0.75, 0.49, 0.99, 0.25, 0.75, 0.01, 0.51, 0.25, 0.03125, 0.9683, 0.03125, 1.0, 0.0, 1.0, 0.0, 0.9683, 0.0625, 0.9683, 0.0625, 1.0, 0.03125, 1.0, 0.03125, 0.9683, 0.09375, 0.9683, 0.09375, 1.0, 0.0625, 1.0, 0.0625, 0.9683, 0.125, 0.9683, 0.125, 1.0, 0.09375, 1.0, 0.09375, 0.9683, 0.1562, 0.9683, 0.1562, 1.0, 0.125, 1.0, 0.125, 0.9683, 0.1875, 0.9683, 0.1875, 1.0, 0.1562, 1.0, 0.1562, 0.9683, 0.2187, 0.9683, 0.2188, 1.0, 0.1875, 1.0, 0.1875, 0.9683, 0.25, 0.9683, 0.25, 1.0, 0.2188, 1.0, 0.2187, 0.9683, 0.2812, 0.9683, 0.2812, 1.0, 0.25, 1.0, 0.25, 0.9683, 0.3125, 0.9683, 0.3125, 1.0, 0.2812, 1.0, 0.2812, 0.9683, 0.3438, 0.9683, 0.3438, 1.0, 0.3125, 1.0, 0.3125, 0.9683, 0.375, 0.9683, 0.375, 1.0, 0.3438, 1.0, 0.3438, 0.9683, 0.4062, 0.9683, 0.4062, 1.0, 0.375, 1.0, 0.375, 0.9683, 0.4375, 0.9683, 0.4375, 1.0, 0.4062, 1.0, 0.4062, 0.9683, 0.4688, 0.9683, 0.4688, 1.0, 0.4375, 1.0, 0.4375, 0.9683, 0.5, 0.9683, 0.5, 1.0, 0.4688, 1.0, 0.4688, 0.9683, 0.5312, 0.9683, 0.5312, 1.0, 0.5, 1.0, 0.5, 0.9683, 0.5625, 0.9683, 0.5625, 1.0, 0.5312, 1.0, 0.5312, 0.9683, 0.5938, 0.9683, 0.5938, 1.0, 0.5625, 1.0, 0.5625, 0.9683, 0.625, 0.9683, 0.625, 1.0, 0.5938, 1.0, 0.5938, 0.9683, 0.6562, 0.9683, 0.6562, 1.0, 0.625, 1.0, 0.625, 0.9683, 0.6875, 0.9683, 0.6875, 1.0, 0.6562, 1.0, 0.6562, 0.9683, 0.7188, 0.9683, 0.7188, 1.0, 0.6875, 1.0, 0.6875, 0.9683, 0.75, 0.9683, 0.75, 1.0, 0.7188, 1.0, 0.7188, 0.9683, 0.7813, 0.9683, 0.7812, 1.0, 0.75, 1.0, 0.75, 0.9683, 0.8125, 0.9683, 0.8125, 1.0, 0.7812, 1.0, 0.7813, 0.9683, 0.8438, 0.9683, 0.8438, 1.0, 0.8125, 1.0, 0.8125, 0.9683, 0.875, 0.9683, 0.875, 1.0, 0.8438, 1.0, 0.8438, 0.9683, 0.9062, 0.9683, 0.9062, 1.0, 0.875, 1.0, 0.875, 0.9683, 0.9375, 0.9683, 0.9375, 1.0, 0.9062, 1.0, 0.9062, 0.9683, 0.9688, 0.9683, 0.9688, 1.0, 0.9375, 1.0, 0.9375, 0.9683, 1.0, 0.9683, 1.0, 1.0, 0.9688, 1.0, 0.9688, 0.9683, 0.25, 0.7136, 0.25, 0.8992, 0.0, 0.8992, 0.0, 0.7136, 0.5, 0.7136, 0.5, 0.8992, 0.25, 0.8992, 0.25, 0.7136, 0.75, 0.7136, 0.75, 0.8992, 0.5, 0.8992, 0.5, 0.7136, 1.0, 0.7136, 1.0, 0.8992, 0.75, 0.8992, 0.75, 0.7136, 1.0, 0.5, 1.0, 0.7136, 0.75, 0.7136, 0.75, 0.5, 0.75, 0.5, 0.75, 0.7136, 0.5, 0.7136, 0.5, 0.5, 0.5, 0.5, 0.5, 0.7136, 0.25, 0.7136, 0.25, 0.5, 0.25, 0.5, 0.25, 0.7136, 0.0, 0.7136, 0.0, 0.5, 1.0, 0.8866, 0.75, 1.0, 0.75, 0.8866, 0.75, 0.8866, 0.5, 1.0, 0.5, 0.8866, 0.75, 0.49, 0.99, 0.25, 0.75, 0.01, 0.51, 0.25, 0.5, 0.8866, 0.25, 1.0, 0.25, 0.8866, 0.25, 0.8866, 0.0, 1.0, 0.0, 0.8866, 0.25, 0.6933, 0.25, 0.8866, 0.0, 0.8866, 0.0, 0.6933, 0.5, 0.6933, 0.5, 0.8866, 0.25, 0.8866, 0.25, 0.6933, 0.75, 0.6933, 0.75, 0.8866, 0.5, 0.8866, 0.5, 0.6933, 1.0, 0.6933, 1.0, 0.8866, 0.75, 0.8866, 0.75, 0.6933, 1.0, 0.5, 1.0, 0.6933, 0.75, 0.6933, 0.75, 0.5, 0.75, 0.5, 0.75, 0.6933, 0.5, 0.6933, 0.5, 0.5, 0.5, 0.5, 0.5, 0.6933, 0.25, 0.6933, 0.25, 0.5, 0.25, 0.5, 0.25, 0.6933, 0.0, 0.6933, 0.0, 0.5, 1.0, 0.8949, 0.75, 1.0, 0.75, 0.8949, 0.75, 0.8949, 0.5, 1.0, 0.5, 0.8949, 0.75, 0.49, 0.99, 0.25, 0.75, 0.01, 0.51, 0.25, 0.5, 0.8949, 0.25, 1.0, 0.25, 0.8949, 0.25, 0.8949, 0.0, 1.0, 0.0, 0.8949, 0.25, 0.7809, 0.25, 0.8949, 0.0, 0.8949, 0.0, 0.7809, 0.5, 0.7809, 0.5, 0.8949, 0.25, 0.8949, 0.25, 0.7809, 0.75, 0.7809, 0.75, 0.8949, 0.5, 0.8949, 0.5, 0.7809, 1.0, 0.7809, 1.0, 0.8949, 0.75, 0.8949, 0.75, 0.7809, 1.0, 0.6405, 1.0, 0.7809, 0.75, 0.7809, 0.75, 0.6405, 0.75, 0.6405, 0.75, 0.7809, 0.5, 0.7809, 0.5, 0.6405, 0.5, 0.6405, 0.5, 0.7809, 0.25, 0.7809, 0.25, 0.6405, 0.25, 0.6405, 0.25, 0.7809, 0.0, 0.7809, 0.0, 0.6405, 0.25, 0.5, 0.25, 0.6405, 0.0, 0.6405, 0.0, 0.5, 0.5, 0.5, 0.5, 0.6405, 0.25, 0.6405, 0.25, 0.5, 0.75, 0.5, 0.75, 0.6405, 0.5, 0.6405, 0.5, 0.5, 1.0, 0.5, 1.0, 0.6405, 0.75, 0.6405, 0.75, 0.5, 0.75, 0.5, 0.75, 0.75, 0.5, 0.75, 0.5, 0.5, 1.0, 0.875, 0.75, 1.0, 0.75, 0.875, 0.5, 0.5, 0.5, 0.75, 0.25, 0.75, 0.25, 0.5, 0.75, 0.875, 0.5, 1.0, 0.5, 0.875, 0.25, 0.5, 0.25, 0.75, 0.0, 0.75, 0.0, 0.5, 0.5, 0.875, 0.25, 1.0, 0.25, 0.875, 1.0, 0.5, 1.0, 0.75, 0.75, 0.75, 0.75, 0.5, 0.25, 0.875, 0.0, 1.0, 0.0, 0.875, 0.75, 0.49, 0.99, 0.25, 0.75, 0.01, 0.51, 0.25, 0.25, 0.75, 0.25, 0.875, 0.0, 0.875, 0.0, 0.75, 0.5, 0.75, 0.5, 0.875, 0.25, 0.875, 0.25, 0.75, 0.75, 0.75, 0.75, 0.875, 0.5, 0.875, 0.5, 0.75, 1.0, 0.75, 1.0, 0.875, 0.75, 0.875, 0.75, 0.75, 1.0, 0.5, 1.0, 1.0, 0.9524, 1.0, 0.9524, 0.5, 0.9524, 0.5, 0.9524, 1.0, 0.9048, 1.0, 0.9048, 0.5, 0.9048, 0.5, 0.9048, 1.0, 0.8571, 1.0, 0.8571, 0.5, 0.8571, 0.5, 0.8571, 1.0, 0.8095, 1.0, 0.8095, 0.5, 0.8095, 0.5, 0.8095, 1.0, 0.7619, 1.0, 0.7619, 0.5, 0.7619, 0.5, 0.7619, 1.0, 0.7143, 1.0, 0.7143, 0.5, 0.7143, 0.5, 0.7143, 1.0, 0.6667, 1.0, 0.6667, 0.5, 0.6667, 0.5, 0.6667, 1.0, 0.619, 1.0, 0.619, 0.5, 0.619, 0.5, 0.619, 1.0, 0.5714, 1.0, 0.5714, 0.5, 0.5714, 0.5, 0.5714, 1.0, 0.5238, 1.0, 0.5238, 0.5, 0.5238, 0.5, 0.5238, 1.0, 0.4762, 1.0, 0.4762, 0.5, 0.4762, 0.5, 0.4762, 1.0, 0.4286, 1.0, 0.4286, 0.5, 0.4286, 0.5, 0.4286, 1.0, 0.381, 1.0, 0.381, 0.5, 0.381, 0.5, 0.381, 1.0, 0.3333, 1.0, 0.3333, 0.5, 0.3333, 0.5, 0.3333, 1.0, 0.2857, 1.0, 0.2857, 0.5, 0.2857, 0.5, 0.2857, 1.0, 0.2381, 1.0, 0.2381, 0.5, 0.2381, 0.5, 0.2381, 1.0, 0.1905, 1.0, 0.1905, 0.5, 0.1905, 0.5, 0.1905, 1.0, 0.1429, 1.0, 0.1429, 0.5, 0.1429, 0.5, 0.1429, 1.0, 0.09524, 1.0, 0.09524, 0.5, 0.3207, 0.4793, 0.25, 0.49, 0.1793, 0.4793, 0.1148, 0.4483, 0.06236, 0.3996, 0.02659, 0.3377, 0.01067, 0.2679, 0.01602, 0.1966, 0.04215, 0.13, 0.08676, 0.07407, 0.1459, 0.03377, 0.2142, 0.01268, 0.2858, 0.01268, 0.3541, 0.03377, 0.4132, 0.07407, 0.4578, 0.13, 0.484, 0.1966, 0.4893, 0.2679, 0.4734, 0.3377, 0.4376, 0.3996, 0.3852, 0.4483, 0.09524, 0.5, 0.09524, 1.0, 0.04762, 1.0, 0.04762, 0.5, 0.04762, 0.5, 0.04762, 1.0, 5.215e-08, 1.0, 5.215e-08, 0.5, 0.75, 0.49, 0.8207, 0.4793, 0.8852, 0.4483, 0.9376, 0.3996, 0.9734, 0.3377, 0.9893, 0.2679, 0.984, 0.1966, 0.9578, 0.13, 0.9132, 0.07407, 0.8541, 0.03377, 0.7858, 0.01268, 0.7142, 0.01268, 0.6459, 0.03377, 0.5868, 0.07407, 0.5422, 0.13, 0.516, 0.1966, 0.5107, 0.2679, 0.5266, 0.3377, 0.5624, 0.3996, 0.6148, 0.4483, 0.6793, 0.4793, 1.0, 0.5, 1.0, 1.0, 0.75, 1.0, 0.75, 0.5, 0.75, 0.5, 0.75, 1.0, 0.5, 1.0, 0.5, 0.5, 0.49, 0.25, 0.25, 0.49, 0.01, 0.25, 0.25, 0.01, 0.5, 0.5, 0.5, 1.0, 0.25, 1.0, 0.25, 0.5, 0.25, 0.5, 0.25, 1.0, 0.0, 1.0, 0.0, 0.5, 0.75, 0.49, 0.99, 0.25, 0.75, 0.01, 0.51, 0.25, 1.0, 0.5, 1.0, 1.0, 0.75, 1.0, 0.75, 0.5, 0.75, 0.5, 0.75, 1.0, 0.5, 1.0, 0.5, 0.5, 0.49, 0.25, 0.25, 0.49, 0.01, 0.25, 0.25, 0.01, 0.5, 0.5, 0.5, 1.0, 0.25, 1.0, 0.25, 0.5, 0.25, 0.5, 0.25, 1.0, 0.0, 1.0, 0.0, 0.5, 0.75, 0.49, 0.99, 0.25, 0.75, 0.01, 0.51, 0.25])
me_x.materials.append(mat_x)
me_x.materials.append(mat_001)
me_x.materials.append(mat_002)
me_x.materials.append(mat_003)
me_x.use_remesh_fix_poles = True
me_x.use_remesh_preserve_attributes = False
me_x.update()

# ---- objects
ob_light = bpy.data.objects.new('Light', light_light)
ob_camera = bpy.data.objects.new('Camera', cam_camera)
ob_x = bpy.data.objects.new('Цилиндр', me_x)

# ---- transforms, parenting, visibility, modifiers, constraints
ob_light.location = (4.076, 1.005, 5.904)
ob_light.rotation_euler = (0.6503, 0.05522, 1.866)
ob_light.lock_rotations_4d = False
ob_light.empty_display_type = 'ARROWS'
ob_light.color = (0.0, 0.0, 0.0, 0.0)
ob_light.lineart.crease_threshold = 0.0
ob_camera.location = (7.359, -6.926, 4.958)
ob_camera.rotation_euler = (1.109, 0.0, 0.8149)
ob_camera.lock_rotations_4d = False
ob_camera.empty_display_type = 'ARROWS'
ob_camera.color = (0.0, 0.0, 0.0, 0.0)
ob_camera.display_type = 'WIRE'
ob_camera.lineart.crease_threshold = 0.0
ob_x.location = (0.0, 0.0, 0.0)

# ---- collection membership
col_collection.objects.link(ob_light)
col_collection.objects.link(ob_camera)
col_collection.objects.link(ob_x)

# ---- scene / render settings (as saved in the file)
scene.camera = ob_camera
scene.frame_start = 1; scene.frame_end = 250; scene.frame_set(1)
scene.render.engine = 'BLENDER_EEVEE_NEXT'
scene.cycles.use_denoising = False
scene.cycles.samples = 128
scene.cycles.sampling_pattern = 'TABULATED_SOBOL'
scene.cycles.use_adaptive_sampling = False
scene.cycles.use_light_tree = False
scene.view_settings.view_transform = 'Filmic'
bpy.context.view_layer.update()
